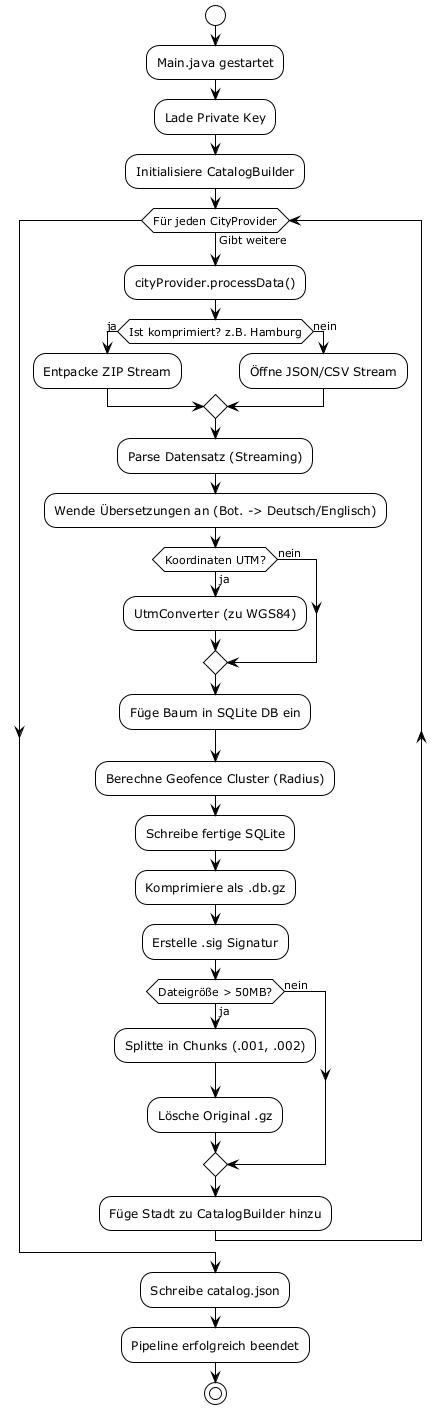

The diagram above was rendered by PlantUML. Its source (embedded in the PNG):
@startuml
!theme plain
start

:Main.java gestartet;
:Lade Private Key;
:Initialisiere CatalogBuilder;

while (Für jeden CityProvider) is (Gibt weitere)
  :cityProvider.processData();
  
  if (Ist komprimiert? z.B. Hamburg) then (ja)
    :Entpacke ZIP Stream;
  else (nein)
    :Öffne JSON/CSV Stream;
  endif
  
  :Parse Datensatz (Streaming);
  :Wende Übersetzungen an (Bot. -> Deutsch/Englisch);
  
  if (Koordinaten UTM?) then (ja)
    :UtmConverter (zu WGS84);
  else (nein)
  endif
  
  :Füge Baum in SQLite DB ein;
  :Berechne Geofence Cluster (Radius);
  
  :Schreibe fertige SQLite;
  :Komprimiere als .db.gz;
  :Erstelle .sig Signatur;
  
  if (Dateigröße > 50MB?) then (ja)
    :Splitte in Chunks (.001, .002);
    :Lösche Original .gz;
  else (nein)
  endif
  
  :Füge Stadt zu CatalogBuilder hinzu;
endwhile

:Schreibe catalog.json;
:Pipeline erfolgreich beendet;

stop
@enduml